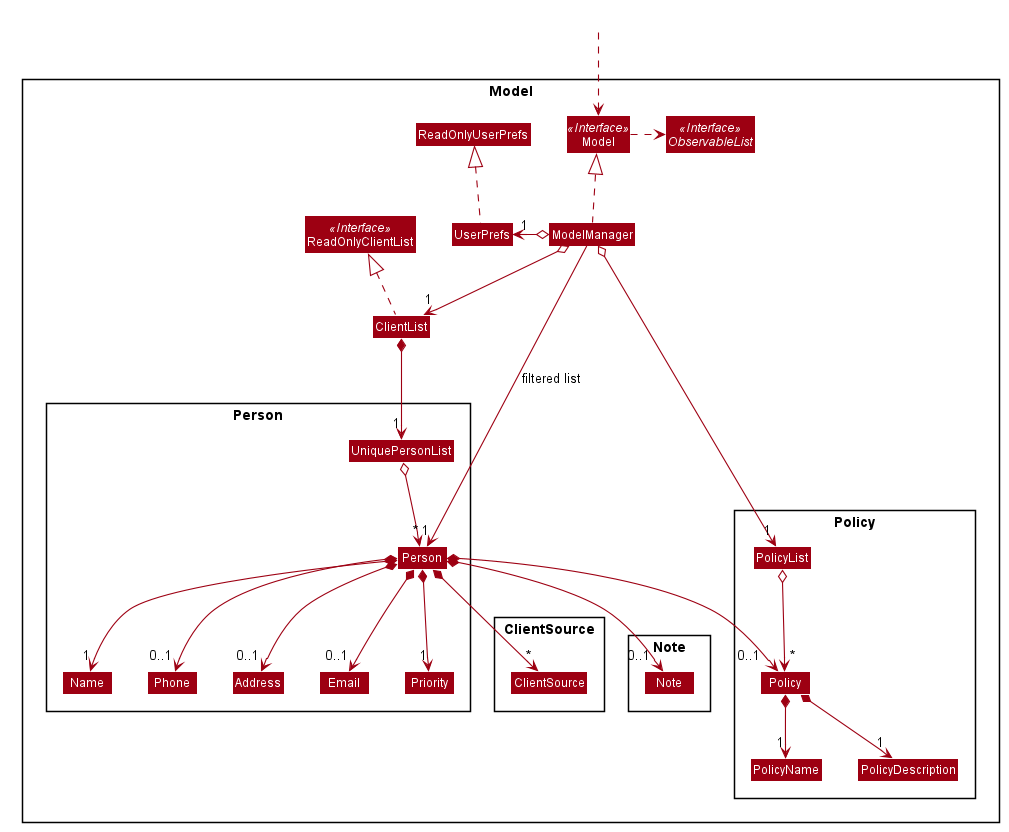

The diagram above was rendered by PlantUML. Its source (embedded in the PNG):
@startuml








skinparam BackgroundColor #FFFFFFF

skinparam Shadowing false

skinparam Class {
    FontColor #FFFFFF
    BorderThickness 1
    BorderColor #FFFFFF
    StereotypeFontColor #FFFFFF
    FontName Arial
}

skinparam Actor {
    BorderColor #000000
    Color #000000
    FontName Arial
}

skinparam Sequence {
    MessageAlign center
    BoxFontSize 15
    BoxPadding 0
    BoxFontColor #FFFFFF
    FontName Arial
}

skinparam Participant {
    FontColor #FFFFFFF
    Padding 20
}

skinparam MinClassWidth 50
skinparam ParticipantPadding 10
skinparam Shadowing false
skinparam DefaultTextAlignment center
skinparam packageStyle Rectangle

hide footbox
hide members
hide circle
skinparam arrowThickness 1.1
skinparam arrowColor #9D0012
skinparam classBackgroundColor #9D0012

Package Model <<Rectangle>>{
Interface ReadOnlyClientList <<Interface>>
Interface Model <<Interface>>
Interface ObservableList <<Interface>>
Class ClientList
Class ReadOnlyClientList
Class Model
Class ModelManager
Class UserPrefs
Class ReadOnlyUserPrefs

Package Person {
Class Person {
isArchived
}
Class Address
Class Email
Class Name
Class Phone
Class UniquePersonList

Class Priority
}

Package ClientSource\n {
Class ClientSource
}

Package Note {
Class Note
}

Package Policy {
Class Policy
Class PolicyName
Class PolicyDescription
Class PolicyList
}
}


Class HiddenOutside #FFFFFF
HiddenOutside ..> Model

ClientList .up.|> ReadOnlyClientList

ModelManager .up.|> Model
Model .right.> ObservableList
ModelManager o--> "1" ClientList
ModelManager o-left-> "1" UserPrefs
UserPrefs .up.|> ReadOnlyUserPrefs

ClientList *--> "1" UniquePersonList
UniquePersonList o--> "*" Person
Person *--> "1" Name
Person *--> "0..1" Phone
Person *--> "0..1" Email
Person *--> "0..1" Address
Person *--> "*" ClientSource
Person *--> "0..1  " Policy
Person *--> "0..1 " Note
Person *--> "1" Priority

Name -[hidden]right-> Phone
Phone -[hidden]right-> Address
Address -[hidden]right-> Email

ModelManager -->"1" Person : filtered list

ModelManager o--> "1" PolicyList
PolicyList o--> " *" Policy
Policy *--> "1" PolicyName
Policy *--> "1" PolicyDescription

@enduml